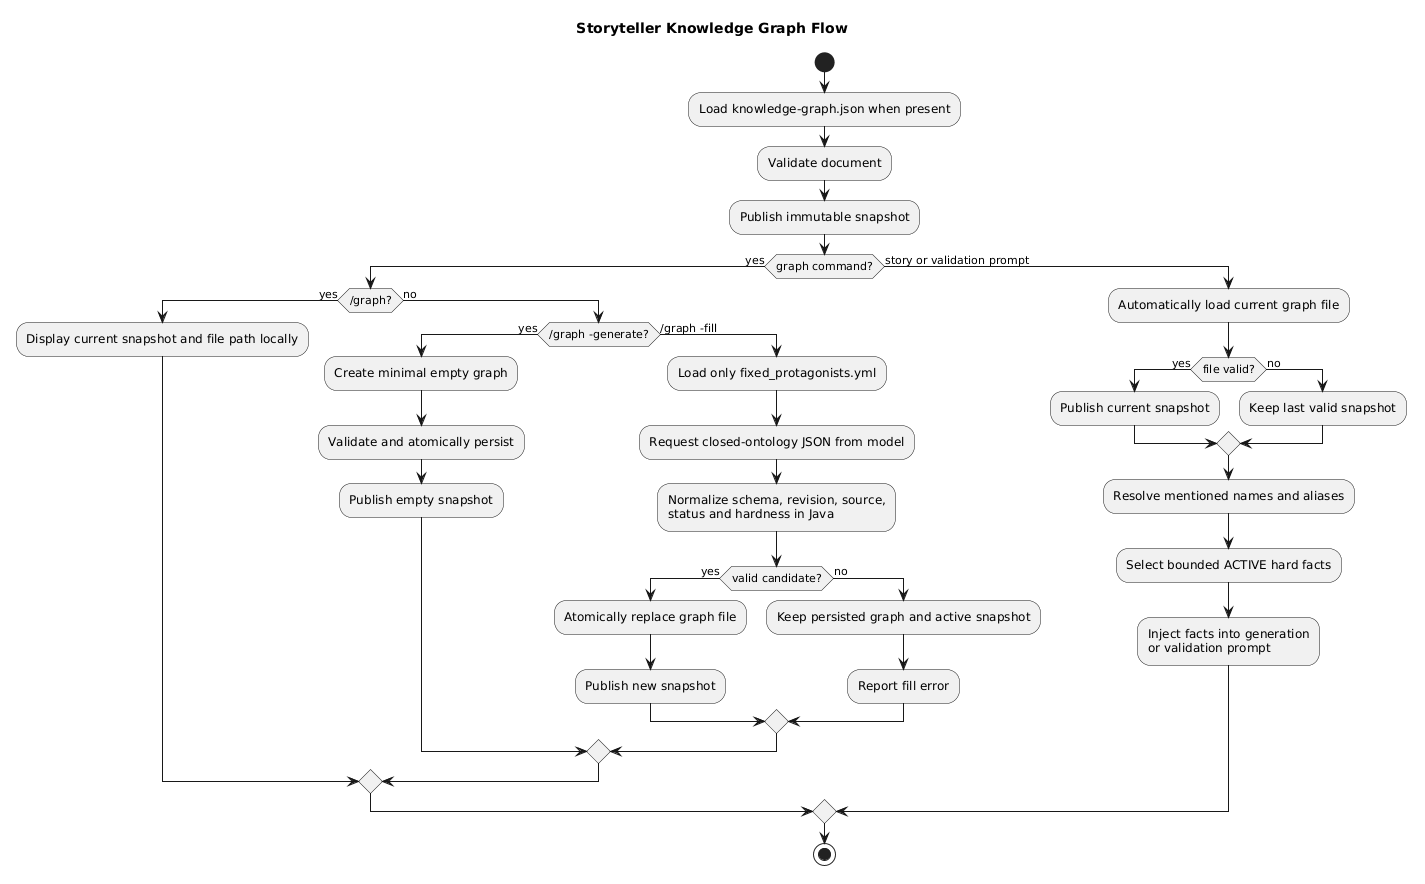

The diagram above was rendered by PlantUML. Its source (embedded in the PNG):
@startuml
title Storyteller Knowledge Graph Flow

start
:Load knowledge-graph.json when present;
:Validate document;
:Publish immutable snapshot;

if (graph command?) then (yes)
  if (/graph?) then (yes)
    :Display current snapshot and file path locally;
  else (no)
    if (/graph -generate?) then (yes)
      :Create minimal empty graph;
      :Validate and atomically persist;
      :Publish empty snapshot;
    else (/graph -fill)
      :Load only fixed_protagonists.yml;
      :Request closed-ontology JSON from model;
      :Normalize schema, revision, source,
      status and hardness in Java;
      if (valid candidate?) then (yes)
        :Atomically replace graph file;
        :Publish new snapshot;
      else (no)
        :Keep persisted graph and active snapshot;
        :Report fill error;
      endif
    endif
  endif
else (story or validation prompt)
  :Automatically load current graph file;
  if (file valid?) then (yes)
    :Publish current snapshot;
  else (no)
    :Keep last valid snapshot;
  endif
  :Resolve mentioned names and aliases;
  :Select bounded ACTIVE hard facts;
  :Inject facts into generation
  or validation prompt;
endif

stop
@enduml